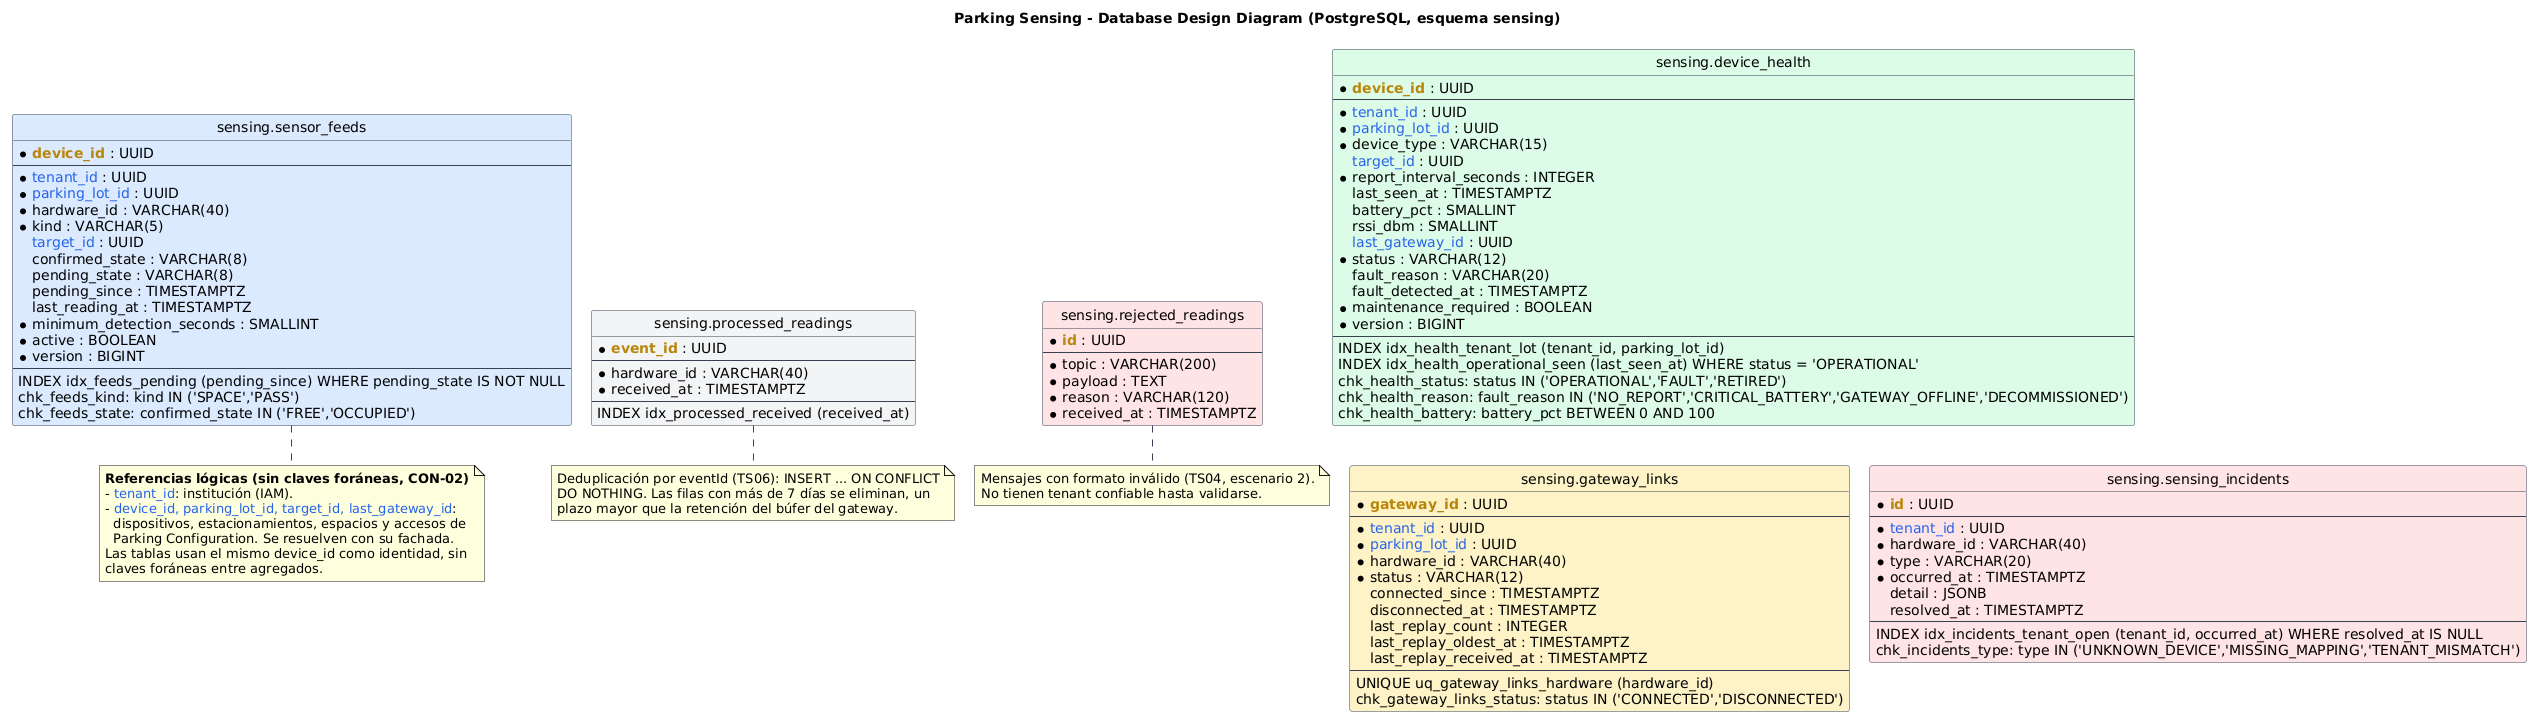

The diagram above was rendered by PlantUML. Its source (embedded in the PNG):
@startuml ParkingSensingDatabaseDesignDiagram
!pragma layout elk
title Parking Sensing - Database Design Diagram (PostgreSQL, esquema sensing)

skinparam shadowing false
skinparam defaultFontName "Segoe UI"
skinparam linetype ortho
skinparam nodesep 60
skinparam ranksep 70
skinparam class {
  BackgroundColor White
  BorderColor #374151
  ArrowColor #374151
}
hide circle
hide methods

!define PK(x) <b><color:#B8860B>x</color></b>
!define REF(x) <color:#2563EB>x</color>

entity "sensing.sensor_feeds" as sensor_feeds #DBEAFE {
  * PK(device_id) : UUID
  --
  * REF(tenant_id) : UUID
  * REF(parking_lot_id) : UUID
  * hardware_id : VARCHAR(40)
  * kind : VARCHAR(5)
  REF(target_id) : UUID
  confirmed_state : VARCHAR(8)
  pending_state : VARCHAR(8)
  pending_since : TIMESTAMPTZ
  last_reading_at : TIMESTAMPTZ
  * minimum_detection_seconds : SMALLINT
  * active : BOOLEAN
  * version : BIGINT
  --
  INDEX idx_feeds_pending (pending_since) WHERE pending_state IS NOT NULL
  chk_feeds_kind: kind IN ('SPACE','PASS')
  chk_feeds_state: confirmed_state IN ('FREE','OCCUPIED')
}

entity "sensing.device_health" as device_health #DCFCE7 {
  * PK(device_id) : UUID
  --
  * REF(tenant_id) : UUID
  * REF(parking_lot_id) : UUID
  * device_type : VARCHAR(15)
  REF(target_id) : UUID
  * report_interval_seconds : INTEGER
  last_seen_at : TIMESTAMPTZ
  battery_pct : SMALLINT
  rssi_dbm : SMALLINT
  REF(last_gateway_id) : UUID
  * status : VARCHAR(12)
  fault_reason : VARCHAR(20)
  fault_detected_at : TIMESTAMPTZ
  * maintenance_required : BOOLEAN
  * version : BIGINT
  --
  INDEX idx_health_tenant_lot (tenant_id, parking_lot_id)
  INDEX idx_health_operational_seen (last_seen_at) WHERE status = 'OPERATIONAL'
  chk_health_status: status IN ('OPERATIONAL','FAULT','RETIRED')
  chk_health_reason: fault_reason IN ('NO_REPORT','CRITICAL_BATTERY','GATEWAY_OFFLINE','DECOMMISSIONED')
  chk_health_battery: battery_pct BETWEEN 0 AND 100
}

entity "sensing.gateway_links" as gateway_links #FEF3C7 {
  * PK(gateway_id) : UUID
  --
  * REF(tenant_id) : UUID
  * REF(parking_lot_id) : UUID
  * hardware_id : VARCHAR(40)
  * status : VARCHAR(12)
  connected_since : TIMESTAMPTZ
  disconnected_at : TIMESTAMPTZ
  last_replay_count : INTEGER
  last_replay_oldest_at : TIMESTAMPTZ
  last_replay_received_at : TIMESTAMPTZ
  --
  UNIQUE uq_gateway_links_hardware (hardware_id)
  chk_gateway_links_status: status IN ('CONNECTED','DISCONNECTED')
}

entity "sensing.processed_readings" as processed_readings #F3F4F6 {
  * PK(event_id) : UUID
  --
  * hardware_id : VARCHAR(40)
  * received_at : TIMESTAMPTZ
  --
  INDEX idx_processed_received (received_at)
}

entity "sensing.sensing_incidents" as sensing_incidents #FFE4E6 {
  * PK(id) : UUID
  --
  * REF(tenant_id) : UUID
  * hardware_id : VARCHAR(40)
  * type : VARCHAR(20)
  * occurred_at : TIMESTAMPTZ
  detail : JSONB
  resolved_at : TIMESTAMPTZ
  --
  INDEX idx_incidents_tenant_open (tenant_id, occurred_at) WHERE resolved_at IS NULL
  chk_incidents_type: type IN ('UNKNOWN_DEVICE','MISSING_MAPPING','TENANT_MISMATCH')
}

entity "sensing.rejected_readings" as rejected_readings #FFE4E6 {
  * PK(id) : UUID
  --
  * topic : VARCHAR(200)
  * payload : TEXT
  * reason : VARCHAR(120)
  * received_at : TIMESTAMPTZ
}

note right of sensor_feeds
  <b>Referencias lógicas (sin claves foráneas, CON-02)</b>
  - <color:#2563EB>tenant_id</color>: institución (IAM).
  - <color:#2563EB>device_id, parking_lot_id, target_id, last_gateway_id</color>:
    dispositivos, estacionamientos, espacios y accesos de
    Parking Configuration. Se resuelven con su fachada.
  Las tablas usan el mismo device_id como identidad, sin
  claves foráneas entre agregados.
end note

note bottom of processed_readings
  Deduplicación por eventId (TS06): INSERT ... ON CONFLICT
  DO NOTHING. Las filas con más de 7 días se eliminan, un
  plazo mayor que la retención del búfer del gateway.
end note

note bottom of rejected_readings
  Mensajes con formato inválido (TS04, escenario 2).
  No tienen tenant confiable hasta validarse.
end note
@enduml